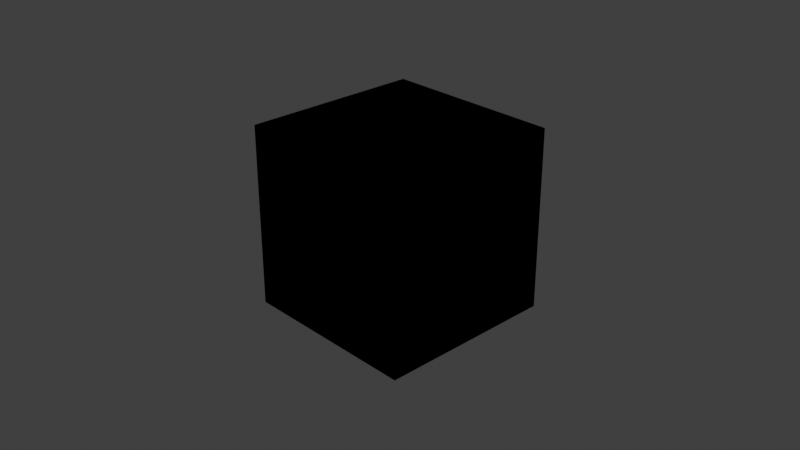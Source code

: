 # Source: brushes.blend  (saved by Blender 4.1.23; exported with 4.5.12 LTS)
import bpy
from mathutils import Matrix  # noqa: F401  (used for matrix-valued properties, if any)

bpy.ops.wm.read_factory_settings(use_empty=True)
scene = bpy.context.scene
scene.name = 'Scene'

# ---- collections
col_collection = bpy.data.collections.new('Collection'); scene.collection.children.link(col_collection)

# ---- materials (node trees are filled in below, after node groups)
mat_material = bpy.data.materials.new('Material')
mat_material.alpha_threshold = 0.0
mat_material.use_transparent_shadow = False
mat_material.roughness = 0.5
mat_material.line_color = (0.0, 0.0, 0.0, 1.0)

# ---- material node trees
mat_material.use_nodes = True; mat_material.node_tree.nodes.clear()
_N = mat_material.node_tree.nodes; _L = mat_material.node_tree.links
n0 = _N.new('ShaderNodeOutputMaterial'); n0.name = 'Material Output'; n0.location = (300, 300)
n1 = _N.new('NodeUndefined'); n1.name = 'Shader Info'; n1.location = (30, 298)
n1.inputs[0].default_value = (0.0, 0.0, 0.0)
n1.inputs[1].default_value = (0.0, 0.0, 0.0)
_L.new(n1.outputs[0], n0.inputs[0])
n0.is_active_output = True

# ---- world
world_world = bpy.data.worlds.new('World'); scene.world = world_world
world_world.use_nodes = True; world_world.node_tree.nodes.clear()
_N = world_world.node_tree.nodes; _L = world_world.node_tree.links
n0 = _N.new('ShaderNodeOutputWorld'); n0.name = 'World Output'; n0.location = (510, 300)
n1 = _N.new('ShaderNodeBackground'); n1.name = 'Background'; n1.location = (297, 315)
n2 = _N.new('ShaderNodeLightPath'); n2.name = 'Light Path'; n2.location = (-247, 599)
n3 = _N.new('ShaderNodeMath'); n3.name = 'Math'; n3.location = (-67, 546)
n3.use_clamp = True
n4 = _N.new('ShaderNodeMix'); n4.name = 'Mix'; n4.location = (124, 395)
n4.data_type = 'RGBA'
n4.inputs[6].default_value = (0.0, 0.0, 0.0, 1.0)
n4.inputs[7].default_value = (0.05088, 0.05088, 0.05088, 1.0)
_L.new(n1.outputs[0], n0.inputs[0])
_L.new(n2.outputs[0], n3.inputs[0])
_L.new(n2.outputs[5], n3.inputs[1])
_L.new(n3.outputs[0], n4.inputs[0])
_L.new(n4.outputs[2], n1.inputs[0])
n0.is_active_output = True
world_world.color = (0.05088, 0.05088, 0.05088)
world_world.use_sun_shadow = False
world_world.sun_shadow_jitter_overblur = 0.0

# ---- cameras
cam_camera = bpy.data.cameras.new('Camera')
cam_camera.clip_end = 100.0
cam_camera.ortho_scale = 7.314

# ---- lights
light_light = bpy.data.lights.new('Light', 'POINT')
light_light.transmission_factor = 0.0
light_light.energy = 1000.0
light_light.shadow_soft_size = 0.1
light_light.shadow_maximum_resolution = 0.006
light_light.use_absolute_resolution = True

# ---- meshes
me_cube = bpy.data.meshes.new('Cube')
me_cube.from_pydata([(1.0, 1.0, 1.0), (1.0, 1.0, -1.0), (1.0, -1.0, 1.0), (1.0, -1.0, -1.0), (-1.0, 1.0, 1.0), (-1.0, 1.0, -1.0), (-1.0, -1.0, 1.0), (-1.0, -1.0, -1.0)], [], [(0, 4, 6, 2), (3, 2, 6, 7), (7, 6, 4, 5), (5, 1, 3, 7), (1, 0, 2, 3), (5, 4, 0, 1)])
_uv = me_cube.uv_layers.new(name='UVMap')
_uv.uv.foreach_set('vector', [0.625, 0.5, 0.875, 0.5, 0.875, 0.75, 0.625, 0.75, 0.375, 0.75, 0.625, 0.75, 0.625, 1.0, 0.375, 1.0, 0.375, 0.0, 0.625, 0.0, 0.625, 0.25, 0.375, 0.25, 0.125, 0.5, 0.375, 0.5, 0.375, 0.75, 0.125, 0.75, 0.375, 0.5, 0.625, 0.5, 0.625, 0.75, 0.375, 0.75, 0.375, 0.25, 0.625, 0.25, 0.625, 0.5, 0.375, 0.5])
me_cube.materials.append(mat_material)
me_cube.use_mirror_vertex_groups = False
me_cube.update()

# ---- objects
ob_cube = bpy.data.objects.new('Cube', me_cube)
ob_light = bpy.data.objects.new('Light', light_light)
ob_camera = bpy.data.objects.new('Camera', cam_camera)

# ---- transforms, parenting, visibility, modifiers, constraints
ob_cube.location = (0.0, 0.0, 0.0)
ob_cube.lock_rotations_4d = False
ob_cube.empty_display_type = 'ARROWS'
ob_cube.lineart.crease_threshold = 0.0
ob_light.location = (4.076, 1.005, 5.904)
ob_light.rotation_euler = (0.6503, 0.05522, 1.866)
ob_light.lock_rotations_4d = False
ob_light.empty_display_type = 'ARROWS'
ob_light.color = (0.0, 0.0, 0.0, 0.0)
ob_light.lineart.crease_threshold = 0.0
ob_camera.location = (7.359, -6.926, 4.958)
ob_camera.rotation_euler = (1.109, 0.0, 0.8149)
ob_camera.lock_rotations_4d = False
ob_camera.empty_display_type = 'ARROWS'
ob_camera.color = (0.0, 0.0, 0.0, 0.0)
ob_camera.display_type = 'WIRE'
ob_camera.lineart.crease_threshold = 0.0

# ---- collection membership
col_collection.objects.link(ob_cube)
col_collection.objects.link(ob_light)
col_collection.objects.link(ob_camera)

# ---- scene / render settings (as saved in the file)
scene.camera = ob_camera
scene.frame_start = 1; scene.frame_end = 250; scene.frame_set(1)
scene.render.engine = 'BLENDER_EEVEE_NEXT'
scene.cycles.sampling_pattern = 'TABULATED_SOBOL'
scene.eevee.ray_tracing_options.trace_max_roughness = 0.0
scene.view_settings.view_transform = 'Standard'
bpy.context.view_layer.update()
